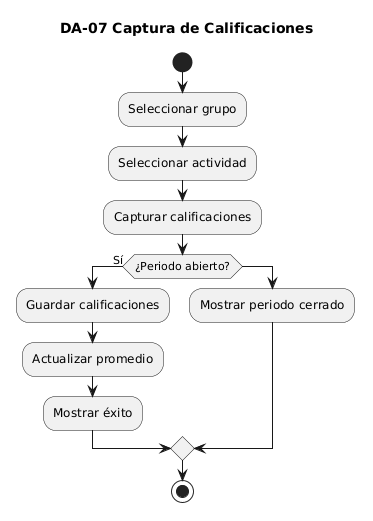

The diagram above was rendered by PlantUML. Its source (embedded in the PNG):
@startuml
title DA-07 Captura de Calificaciones

start

:Seleccionar grupo;

:Seleccionar actividad;

:Capturar calificaciones;

if (¿Periodo abierto?) then (Sí)

:Guardar calificaciones;

:Actualizar promedio;

:Mostrar éxito;

else

:Mostrar periodo cerrado;

endif

stop
@enduml